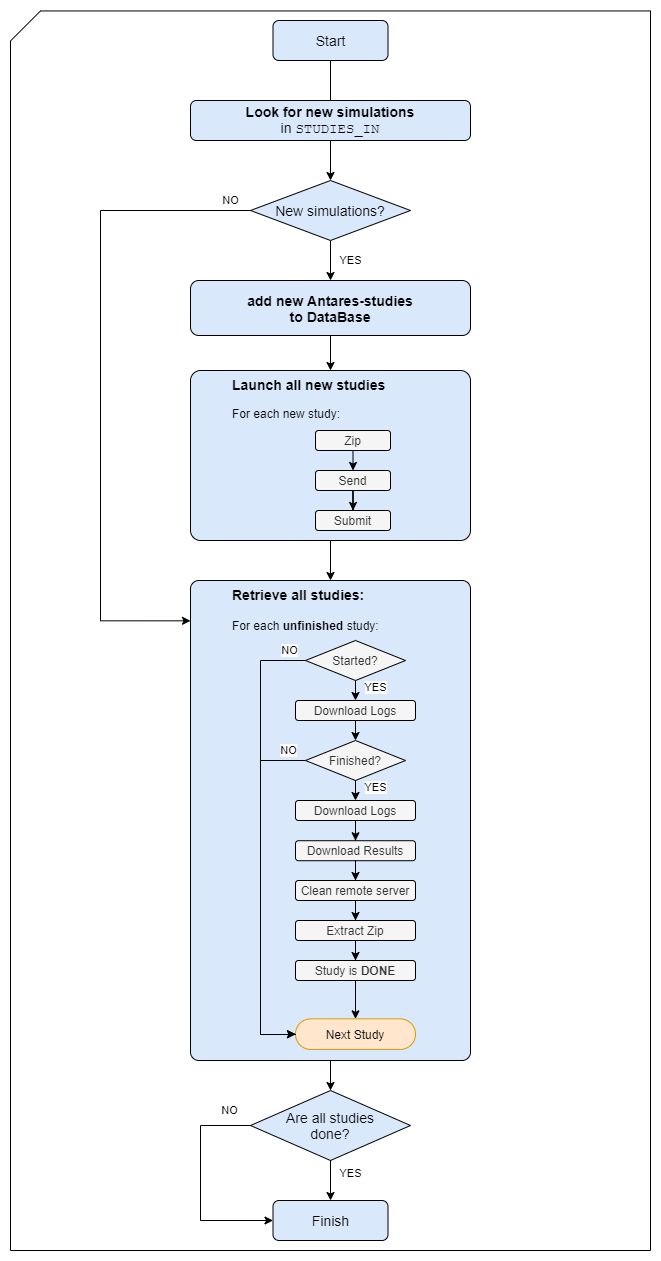

The diagram above was exported from draw.io. Its source (the exported page's mxGraphModel, read from the mxfile embedded in the PNG):
<mxGraphModel dx="2568" dy="2085" grid="1" gridSize="10" guides="1" tooltips="1" connect="1" arrows="1" fold="1" page="1" pageScale="1" pageWidth="850" pageHeight="1100" math="0" shadow="0">
  <root>
    <mxCell id="FT0zpc2K05XK2XrS16sK-0" />
    <mxCell id="FT0zpc2K05XK2XrS16sK-1" parent="FT0zpc2K05XK2XrS16sK-0" />
    <mxCell id="FT0zpc2K05XK2XrS16sK-2" value="" style="shape=card;whiteSpace=wrap;html=1;" vertex="1" parent="FT0zpc2K05XK2XrS16sK-1">
      <mxGeometry x="-320" y="-29.55" width="640" height="1239.55" as="geometry" />
    </mxCell>
    <mxCell id="FT0zpc2K05XK2XrS16sK-3" value="Start" style="rounded=1;whiteSpace=wrap;html=1;fontSize=14;glass=0;strokeWidth=1;shadow=0;fillColor=#dae8fc;strokeColor=#000000;" vertex="1" parent="FT0zpc2K05XK2XrS16sK-1">
      <mxGeometry x="-57.5" y="-20" width="115" height="40" as="geometry" />
    </mxCell>
    <mxCell id="FT0zpc2K05XK2XrS16sK-4" value="YES" style="edgeStyle=orthogonalEdgeStyle;rounded=0;orthogonalLoop=1;jettySize=auto;html=1;strokeColor=#000000;strokeWidth=1;entryX=0.5;entryY=0;entryDx=0;entryDy=0;exitX=0.5;exitY=1;exitDx=0;exitDy=0;" edge="1" parent="FT0zpc2K05XK2XrS16sK-1" source="FT0zpc2K05XK2XrS16sK-6" target="FT0zpc2K05XK2XrS16sK-9">
      <mxGeometry y="20" relative="1" as="geometry">
        <mxPoint x="120" y="195" as="targetPoint" />
        <mxPoint x="60" y="200" as="sourcePoint" />
        <mxPoint as="offset" />
      </mxGeometry>
    </mxCell>
    <mxCell id="FT0zpc2K05XK2XrS16sK-5" value="NO" style="edgeStyle=orthogonalEdgeStyle;rounded=0;orthogonalLoop=1;jettySize=auto;html=1;strokeColor=#000000;strokeWidth=1;entryX=0;entryY=0.084;entryDx=0;entryDy=0;exitX=0;exitY=0.5;exitDx=0;exitDy=0;entryPerimeter=0;" edge="1" parent="FT0zpc2K05XK2XrS16sK-1" source="FT0zpc2K05XK2XrS16sK-6" target="FT0zpc2K05XK2XrS16sK-21">
      <mxGeometry x="-0.9379" y="-10" relative="1" as="geometry">
        <mxPoint x="-120" y="175" as="targetPoint" />
        <mxPoint x="-60" y="200" as="sourcePoint" />
        <Array as="points">
          <mxPoint x="-230" y="170" />
          <mxPoint x="-230" y="580" />
        </Array>
        <mxPoint as="offset" />
      </mxGeometry>
    </mxCell>
    <mxCell id="FT0zpc2K05XK2XrS16sK-6" value="New simulations?" style="rhombus;whiteSpace=wrap;html=1;strokeColor=#000000;strokeWidth=1;fillColor=#dae8fc;fontSize=14;" vertex="1" parent="FT0zpc2K05XK2XrS16sK-1">
      <mxGeometry x="-80" y="140" width="160" height="60" as="geometry" />
    </mxCell>
    <mxCell id="FT0zpc2K05XK2XrS16sK-7" value="" style="edgeStyle=orthogonalEdgeStyle;rounded=0;orthogonalLoop=1;jettySize=auto;html=1;exitX=0.5;exitY=1;exitDx=0;exitDy=0;entryX=0.5;entryY=0;entryDx=0;entryDy=0;" edge="1" parent="FT0zpc2K05XK2XrS16sK-1" source="FT0zpc2K05XK2XrS16sK-3" target="FT0zpc2K05XK2XrS16sK-6">
      <mxGeometry relative="1" as="geometry">
        <mxPoint x="335" y="110" as="sourcePoint" />
        <mxPoint x="335" y="170" as="targetPoint" />
      </mxGeometry>
    </mxCell>
    <mxCell id="FT0zpc2K05XK2XrS16sK-8" value="" style="edgeStyle=orthogonalEdgeStyle;rounded=0;orthogonalLoop=1;jettySize=auto;html=1;exitX=0.5;exitY=1;exitDx=0;exitDy=0;entryX=0.5;entryY=0;entryDx=0;entryDy=0;strokeWidth=1;strokeColor=#000000;" edge="1" parent="FT0zpc2K05XK2XrS16sK-1" source="FT0zpc2K05XK2XrS16sK-9" target="FT0zpc2K05XK2XrS16sK-10">
      <mxGeometry relative="1" as="geometry">
        <mxPoint x="330" y="220" as="sourcePoint" />
        <mxPoint x="330" y="270.0000000000001" as="targetPoint" />
      </mxGeometry>
    </mxCell>
    <mxCell id="FT0zpc2K05XK2XrS16sK-9" value="&lt;font style=&quot;font-size: 14px&quot;&gt;&lt;b&gt;add new Antares-studies&lt;br&gt;to DataBase&lt;/b&gt;&lt;/font&gt;" style="rounded=1;whiteSpace=wrap;html=1;fontSize=12;glass=0;strokeWidth=1;shadow=0;fillColor=#dae8fc;strokeColor=#000000;" vertex="1" parent="FT0zpc2K05XK2XrS16sK-1">
      <mxGeometry x="-140" y="240" width="280" height="55" as="geometry" />
    </mxCell>
    <mxCell id="FT0zpc2K05XK2XrS16sK-10" value="&lt;blockquote style=&quot;margin: 0 0 0 40px ; border: none ; padding: 0px&quot;&gt;&lt;b&gt;&lt;font style=&quot;font-size: 14px&quot;&gt;Launch all new studies&lt;/font&gt;&lt;/b&gt;&lt;/blockquote&gt;&lt;blockquote style=&quot;margin: 0 0 0 40px ; border: none ; padding: 0px&quot;&gt;&lt;br&gt;For each new study:&lt;/blockquote&gt;" style="rounded=1;whiteSpace=wrap;html=1;fontSize=12;glass=0;strokeWidth=1;shadow=0;fillColor=#dae8fc;strokeColor=#000000;verticalAlign=top;arcSize=6;align=left;" vertex="1" parent="FT0zpc2K05XK2XrS16sK-1">
      <mxGeometry x="-140" y="330" width="280" height="170" as="geometry" />
    </mxCell>
    <mxCell id="FT0zpc2K05XK2XrS16sK-11" value="" style="edgeStyle=orthogonalEdgeStyle;rounded=0;orthogonalLoop=1;jettySize=auto;html=1;entryX=0.5;entryY=0;entryDx=0;entryDy=0;exitX=0.5;exitY=1;exitDx=0;exitDy=0;strokeWidth=1;strokeColor=#000000;" edge="1" parent="FT0zpc2K05XK2XrS16sK-1" source="FT0zpc2K05XK2XrS16sK-10" target="FT0zpc2K05XK2XrS16sK-21">
      <mxGeometry relative="1" as="geometry">
        <mxPoint x="100" y="430" as="sourcePoint" />
      </mxGeometry>
    </mxCell>
    <mxCell id="FT0zpc2K05XK2XrS16sK-12" value="&lt;font style=&quot;font-size: 14px&quot;&gt;&lt;b&gt;Look for new simulations&lt;/b&gt;&lt;br&gt;in &lt;font face=&quot;Courier New&quot; style=&quot;font-size: 14px&quot;&gt;STUDIES_IN&lt;/font&gt;&lt;/font&gt;" style="rounded=1;whiteSpace=wrap;html=1;fontSize=12;glass=0;strokeWidth=1;shadow=0;fillColor=#dae8fc;strokeColor=#000000;" vertex="1" parent="FT0zpc2K05XK2XrS16sK-1">
      <mxGeometry x="-140" y="60" width="280" height="40" as="geometry" />
    </mxCell>
    <mxCell id="FT0zpc2K05XK2XrS16sK-13" value="" style="group;strokeWidth=1;strokeColor=none;" vertex="1" connectable="0" parent="FT0zpc2K05XK2XrS16sK-1">
      <mxGeometry x="-15" y="390" width="75" height="100" as="geometry" />
    </mxCell>
    <mxCell id="FT0zpc2K05XK2XrS16sK-14" value="Zip" style="rounded=1;whiteSpace=wrap;html=1;fontSize=12;glass=0;strokeWidth=1;shadow=0;fillColor=#f5f5f5;strokeColor=#000000;fontColor=#333333;" vertex="1" parent="FT0zpc2K05XK2XrS16sK-13">
      <mxGeometry width="75" height="20" as="geometry" />
    </mxCell>
    <mxCell id="FT0zpc2K05XK2XrS16sK-15" value="Submit" style="rounded=1;whiteSpace=wrap;html=1;fontSize=12;glass=0;strokeWidth=1;shadow=0;fillColor=#f5f5f5;strokeColor=#000000;fontColor=#333333;" vertex="1" parent="FT0zpc2K05XK2XrS16sK-13">
      <mxGeometry y="80" width="75" height="20" as="geometry" />
    </mxCell>
    <mxCell id="FT0zpc2K05XK2XrS16sK-16" value="" style="edgeStyle=orthogonalEdgeStyle;rounded=0;orthogonalLoop=1;jettySize=auto;html=1;strokeWidth=1;strokeColor=#000000;" edge="1" parent="FT0zpc2K05XK2XrS16sK-13" source="FT0zpc2K05XK2XrS16sK-17" target="FT0zpc2K05XK2XrS16sK-15">
      <mxGeometry relative="1" as="geometry" />
    </mxCell>
    <mxCell id="FT0zpc2K05XK2XrS16sK-17" value="Send" style="rounded=1;whiteSpace=wrap;html=1;fontSize=12;glass=0;strokeWidth=1;shadow=0;fillColor=#f5f5f5;strokeColor=#000000;fontColor=#333333;" vertex="1" parent="FT0zpc2K05XK2XrS16sK-13">
      <mxGeometry y="40" width="75" height="20" as="geometry" />
    </mxCell>
    <mxCell id="FT0zpc2K05XK2XrS16sK-18" value="" style="endArrow=classic;html=1;entryX=0.5;entryY=0;entryDx=0;entryDy=0;exitX=0.5;exitY=1;exitDx=0;exitDy=0;strokeWidth=1;strokeColor=#000000;" edge="1" parent="FT0zpc2K05XK2XrS16sK-13" source="FT0zpc2K05XK2XrS16sK-14" target="FT0zpc2K05XK2XrS16sK-17">
      <mxGeometry width="50" height="50" relative="1" as="geometry">
        <mxPoint x="-95" y="-110" as="sourcePoint" />
        <mxPoint x="-45" y="-160" as="targetPoint" />
      </mxGeometry>
    </mxCell>
    <mxCell id="FT0zpc2K05XK2XrS16sK-19" value="Are all studies&lt;br style=&quot;font-size: 14px;&quot;&gt;done?" style="rhombus;whiteSpace=wrap;html=1;strokeColor=#000000;strokeWidth=1;fillColor=#dae8fc;fontSize=14;" vertex="1" parent="FT0zpc2K05XK2XrS16sK-1">
      <mxGeometry x="-80" y="1050" width="160" height="70" as="geometry" />
    </mxCell>
    <mxCell id="FT0zpc2K05XK2XrS16sK-20" value="Finish" style="rounded=1;whiteSpace=wrap;html=1;fontSize=14;glass=0;strokeWidth=1;shadow=0;fillColor=#dae8fc;strokeColor=#000000;" vertex="1" parent="FT0zpc2K05XK2XrS16sK-1">
      <mxGeometry x="-57.5" y="1160" width="115" height="40" as="geometry" />
    </mxCell>
    <mxCell id="FT0zpc2K05XK2XrS16sK-21" value="&lt;blockquote style=&quot;margin: 0px 0px 0px 40px ; border: none ; padding: 0px ; font-size: 14px&quot;&gt;&lt;b&gt;&lt;font style=&quot;font-size: 14px&quot;&gt;Retrieve all studies:&lt;/font&gt;&lt;/b&gt;&lt;/blockquote&gt;&lt;blockquote style=&quot;margin: 0px 0px 0px 40px ; border: none ; padding: 0px ; font-size: 14px&quot;&gt;&lt;br&gt;&lt;/blockquote&gt;&lt;blockquote style=&quot;margin: 0 0 0 40px ; border: none ; padding: 0px&quot;&gt;For each &lt;b&gt;unfinished &lt;/b&gt;study:&lt;/blockquote&gt;&lt;blockquote style=&quot;margin: 0 0 0 40px ; border: none ; padding: 0px&quot;&gt;&lt;br&gt;&lt;/blockquote&gt;" style="rounded=1;whiteSpace=wrap;html=1;fontSize=12;glass=0;strokeWidth=1;shadow=0;fillColor=#dae8fc;strokeColor=#000000;arcSize=3;verticalAlign=top;align=left;" vertex="1" parent="FT0zpc2K05XK2XrS16sK-1">
      <mxGeometry x="-140" y="540" width="280" height="480" as="geometry" />
    </mxCell>
    <mxCell id="FT0zpc2K05XK2XrS16sK-22" value="" style="group" vertex="1" connectable="0" parent="FT0zpc2K05XK2XrS16sK-1">
      <mxGeometry x="-65" y="600" width="150" height="368.90999999999997" as="geometry" />
    </mxCell>
    <mxCell id="FT0zpc2K05XK2XrS16sK-23" value="Finished?" style="rhombus;whiteSpace=wrap;html=1;strokeColor=#000000;strokeWidth=1;fillColor=#f5f5f5;fontColor=#333333;" vertex="1" parent="FT0zpc2K05XK2XrS16sK-22">
      <mxGeometry x="40" y="100" width="100" height="40" as="geometry" />
    </mxCell>
    <mxCell id="FT0zpc2K05XK2XrS16sK-24" value="YES" style="edgeStyle=orthogonalEdgeStyle;rounded=0;orthogonalLoop=1;jettySize=auto;html=1;strokeColor=#000000;strokeWidth=1;exitX=0.5;exitY=1;exitDx=0;exitDy=0;fillColor=#f5f5f5;entryX=0.5;entryY=0;entryDx=0;entryDy=0;" edge="1" parent="FT0zpc2K05XK2XrS16sK-22" source="FT0zpc2K05XK2XrS16sK-23" target="FT0zpc2K05XK2XrS16sK-29">
      <mxGeometry x="-0.3333" y="20" relative="1" as="geometry">
        <mxPoint x="90" y="160" as="targetPoint" />
        <mxPoint x="70" y="231.4545454545455" as="sourcePoint" />
        <Array as="points" />
        <mxPoint as="offset" />
      </mxGeometry>
    </mxCell>
    <mxCell id="FT0zpc2K05XK2XrS16sK-25" value="Download Logs" style="rounded=1;whiteSpace=wrap;html=1;fontSize=12;glass=0;strokeWidth=1;shadow=0;fillColor=#f5f5f5;strokeColor=#000000;fontColor=#333333;align=center;verticalAlign=middle;" vertex="1" parent="FT0zpc2K05XK2XrS16sK-22">
      <mxGeometry x="30" y="60" width="120" height="20" as="geometry" />
    </mxCell>
    <mxCell id="FT0zpc2K05XK2XrS16sK-26" value="Started?" style="rhombus;whiteSpace=wrap;html=1;strokeColor=#000000;strokeWidth=1;fillColor=#f5f5f5;fontColor=#333333;" vertex="1" parent="FT0zpc2K05XK2XrS16sK-22">
      <mxGeometry x="40" width="100" height="40" as="geometry" />
    </mxCell>
    <mxCell id="FT0zpc2K05XK2XrS16sK-27" value="YES" style="edgeStyle=orthogonalEdgeStyle;rounded=0;orthogonalLoop=1;jettySize=auto;html=1;strokeColor=#000000;strokeWidth=1;exitX=0.5;exitY=1;exitDx=0;exitDy=0;entryX=0.5;entryY=0;entryDx=0;entryDy=0;fillColor=#f5f5f5;" edge="1" parent="FT0zpc2K05XK2XrS16sK-22" source="FT0zpc2K05XK2XrS16sK-26" target="FT0zpc2K05XK2XrS16sK-25">
      <mxGeometry x="-0.3333" y="20" relative="1" as="geometry">
        <mxPoint x="90" y="71.09090909090912" as="targetPoint" />
        <mxPoint x="70" y="21.45454545454544" as="sourcePoint" />
        <Array as="points" />
        <mxPoint as="offset" />
      </mxGeometry>
    </mxCell>
    <mxCell id="FT0zpc2K05XK2XrS16sK-28" value="" style="edgeStyle=orthogonalEdgeStyle;rounded=0;orthogonalLoop=1;jettySize=auto;html=1;strokeWidth=1;strokeColor=#000000;exitX=0.5;exitY=1;exitDx=0;exitDy=0;fillColor=#f5f5f5;entryX=0.5;entryY=0;entryDx=0;entryDy=0;" edge="1" parent="FT0zpc2K05XK2XrS16sK-22" source="FT0zpc2K05XK2XrS16sK-25" target="FT0zpc2K05XK2XrS16sK-23">
      <mxGeometry relative="1" as="geometry">
        <mxPoint x="-440" y="368.909090909091" as="sourcePoint" />
        <mxPoint x="120" y="110" as="targetPoint" />
      </mxGeometry>
    </mxCell>
    <mxCell id="FT0zpc2K05XK2XrS16sK-29" value="Download Logs" style="rounded=1;whiteSpace=wrap;html=1;fontSize=12;glass=0;strokeWidth=1;shadow=0;fillColor=#f5f5f5;strokeColor=#000000;fontColor=#333333;" vertex="1" parent="FT0zpc2K05XK2XrS16sK-22">
      <mxGeometry x="30" y="160" width="120" height="20" as="geometry" />
    </mxCell>
    <mxCell id="FT0zpc2K05XK2XrS16sK-30" value="Download Results" style="rounded=1;whiteSpace=wrap;html=1;fontSize=12;glass=0;strokeWidth=1;shadow=0;fillColor=#f5f5f5;strokeColor=#000000;fontColor=#333333;" vertex="1" parent="FT0zpc2K05XK2XrS16sK-22">
      <mxGeometry x="30" y="200.22000000000003" width="120" height="20" as="geometry" />
    </mxCell>
    <mxCell id="FT0zpc2K05XK2XrS16sK-31" value="" style="edgeStyle=orthogonalEdgeStyle;rounded=0;orthogonalLoop=1;jettySize=auto;html=1;fillColor=#f5f5f5;strokeColor=#000000;strokeWidth=1;" edge="1" parent="FT0zpc2K05XK2XrS16sK-22" source="FT0zpc2K05XK2XrS16sK-29" target="FT0zpc2K05XK2XrS16sK-30">
      <mxGeometry relative="1" as="geometry" />
    </mxCell>
    <mxCell id="FT0zpc2K05XK2XrS16sK-32" value="Clean remote server" style="rounded=1;whiteSpace=wrap;html=1;fontSize=12;glass=0;strokeWidth=1;shadow=0;fillColor=#f5f5f5;strokeColor=#000000;fontColor=#333333;" vertex="1" parent="FT0zpc2K05XK2XrS16sK-22">
      <mxGeometry x="30" y="240" width="120" height="20" as="geometry" />
    </mxCell>
    <mxCell id="FT0zpc2K05XK2XrS16sK-33" value="" style="edgeStyle=orthogonalEdgeStyle;rounded=0;orthogonalLoop=1;jettySize=auto;html=1;fillColor=#f5f5f5;strokeColor=#000000;strokeWidth=1;" edge="1" parent="FT0zpc2K05XK2XrS16sK-22" source="FT0zpc2K05XK2XrS16sK-30" target="FT0zpc2K05XK2XrS16sK-32">
      <mxGeometry relative="1" as="geometry" />
    </mxCell>
    <mxCell id="FT0zpc2K05XK2XrS16sK-34" value="Extract Zip" style="rounded=1;whiteSpace=wrap;html=1;fontSize=12;glass=0;strokeWidth=1;shadow=0;fillColor=#f5f5f5;strokeColor=#000000;fontColor=#333333;" vertex="1" parent="FT0zpc2K05XK2XrS16sK-22">
      <mxGeometry x="30" y="280" width="120" height="20" as="geometry" />
    </mxCell>
    <mxCell id="FT0zpc2K05XK2XrS16sK-35" value="" style="edgeStyle=orthogonalEdgeStyle;rounded=0;orthogonalLoop=1;jettySize=auto;html=1;fillColor=#f5f5f5;strokeColor=#000000;strokeWidth=1;" edge="1" parent="FT0zpc2K05XK2XrS16sK-22" source="FT0zpc2K05XK2XrS16sK-32" target="FT0zpc2K05XK2XrS16sK-34">
      <mxGeometry relative="1" as="geometry" />
    </mxCell>
    <mxCell id="FT0zpc2K05XK2XrS16sK-36" value="" style="endArrow=classic;html=1;exitX=0.5;exitY=1;exitDx=0;exitDy=0;entryX=0.5;entryY=0;entryDx=0;entryDy=0;strokeColor=#000000;strokeWidth=1;" edge="1" parent="FT0zpc2K05XK2XrS16sK-1" source="FT0zpc2K05XK2XrS16sK-21" target="FT0zpc2K05XK2XrS16sK-19">
      <mxGeometry width="50" height="50" relative="1" as="geometry">
        <mxPoint x="40" y="1090" as="sourcePoint" />
        <mxPoint x="90" y="1040" as="targetPoint" />
      </mxGeometry>
    </mxCell>
    <mxCell id="FT0zpc2K05XK2XrS16sK-37" value="YES" style="edgeStyle=orthogonalEdgeStyle;rounded=0;orthogonalLoop=1;jettySize=auto;html=1;strokeColor=#000000;strokeWidth=1;entryX=0.5;entryY=0;entryDx=0;entryDy=0;exitX=0.5;exitY=1;exitDx=0;exitDy=0;" edge="1" parent="FT0zpc2K05XK2XrS16sK-1" target="FT0zpc2K05XK2XrS16sK-20">
      <mxGeometry x="0.3333" y="22" relative="1" as="geometry">
        <mxPoint x="10" y="260" as="targetPoint" />
        <mxPoint y="1130" as="sourcePoint" />
        <mxPoint x="-2" y="-10" as="offset" />
        <Array as="points">
          <mxPoint y="1120" />
          <mxPoint y="1120" />
        </Array>
      </mxGeometry>
    </mxCell>
    <mxCell id="FT0zpc2K05XK2XrS16sK-38" value="NO" style="edgeStyle=orthogonalEdgeStyle;rounded=0;orthogonalLoop=1;jettySize=auto;html=1;strokeColor=#000000;strokeWidth=1;entryX=0;entryY=0.5;entryDx=0;entryDy=0;exitX=0;exitY=0.5;exitDx=0;exitDy=0;" edge="1" parent="FT0zpc2K05XK2XrS16sK-1" source="FT0zpc2K05XK2XrS16sK-19" target="FT0zpc2K05XK2XrS16sK-20">
      <mxGeometry x="-0.8072" y="-15" relative="1" as="geometry">
        <mxPoint x="10" y="1160" as="targetPoint" />
        <mxPoint x="10" y="1130" as="sourcePoint" />
        <mxPoint as="offset" />
        <Array as="points">
          <mxPoint x="-130" y="1085" />
          <mxPoint x="-130" y="1180" />
        </Array>
      </mxGeometry>
    </mxCell>
    <mxCell id="FT0zpc2K05XK2XrS16sK-39" value="Study is &lt;b&gt;DONE&lt;/b&gt;" style="rounded=1;whiteSpace=wrap;html=1;fontSize=12;glass=0;strokeWidth=1;shadow=0;fillColor=#f5f5f5;strokeColor=#000000;fontColor=#333333;" vertex="1" parent="FT0zpc2K05XK2XrS16sK-1">
      <mxGeometry x="-35" y="920" width="120" height="20" as="geometry" />
    </mxCell>
    <mxCell id="FT0zpc2K05XK2XrS16sK-40" value="" style="edgeStyle=orthogonalEdgeStyle;rounded=0;orthogonalLoop=1;jettySize=auto;html=1;fillColor=#f5f5f5;strokeColor=#000000;strokeWidth=1;" edge="1" parent="FT0zpc2K05XK2XrS16sK-1" target="FT0zpc2K05XK2XrS16sK-39">
      <mxGeometry relative="1" as="geometry">
        <mxPoint x="25" y="900" as="sourcePoint" />
      </mxGeometry>
    </mxCell>
    <mxCell id="FT0zpc2K05XK2XrS16sK-41" value="" style="edgeStyle=orthogonalEdgeStyle;rounded=0;orthogonalLoop=1;jettySize=auto;html=1;" edge="1" parent="FT0zpc2K05XK2XrS16sK-1" target="FT0zpc2K05XK2XrS16sK-42">
      <mxGeometry relative="1" as="geometry">
        <mxPoint x="25" y="940" as="sourcePoint" />
      </mxGeometry>
    </mxCell>
    <mxCell id="FT0zpc2K05XK2XrS16sK-42" value="Next Study" style="rounded=1;whiteSpace=wrap;html=1;fontSize=12;glass=0;strokeWidth=1;shadow=0;fillColor=#ffe6cc;strokeColor=#d79b00;arcSize=50;" vertex="1" parent="FT0zpc2K05XK2XrS16sK-1">
      <mxGeometry x="-35" y="978.3645454545455" width="120" height="30.545454545454547" as="geometry" />
    </mxCell>
    <mxCell id="FT0zpc2K05XK2XrS16sK-43" value="NO" style="edgeStyle=orthogonalEdgeStyle;rounded=0;orthogonalLoop=1;jettySize=auto;html=1;strokeColor=#000000;strokeWidth=1;exitX=0;exitY=0.5;exitDx=0;exitDy=0;entryX=0;entryY=0.5;entryDx=0;entryDy=0;" edge="1" parent="FT0zpc2K05XK2XrS16sK-1" source="FT0zpc2K05XK2XrS16sK-26" target="FT0zpc2K05XK2XrS16sK-42">
      <mxGeometry x="-0.9298" y="-10" relative="1" as="geometry">
        <mxPoint x="-55" y="747.4545454545455" as="targetPoint" />
        <mxPoint x="95" y="453.4545454545455" as="sourcePoint" />
        <Array as="points">
          <mxPoint x="-70" y="620" />
          <mxPoint x="-70" y="994" />
          <mxPoint x="-35" y="994" />
        </Array>
        <mxPoint as="offset" />
      </mxGeometry>
    </mxCell>
    <mxCell id="FT0zpc2K05XK2XrS16sK-44" value="NO" style="edgeStyle=orthogonalEdgeStyle;rounded=0;orthogonalLoop=1;jettySize=auto;html=1;strokeColor=#000000;strokeWidth=1;entryX=0;entryY=0.5;entryDx=0;entryDy=0;exitX=0;exitY=0.5;exitDx=0;exitDy=0;" edge="1" parent="FT0zpc2K05XK2XrS16sK-1" source="FT0zpc2K05XK2XrS16sK-23" target="FT0zpc2K05XK2XrS16sK-42">
      <mxGeometry x="-0.9024" y="-10" relative="1" as="geometry">
        <mxPoint x="35" y="1014.7272727272727" as="targetPoint" />
        <mxPoint x="95" y="663.4545454545455" as="sourcePoint" />
        <Array as="points">
          <mxPoint x="-70" y="720" />
          <mxPoint x="-70" y="994" />
          <mxPoint x="-35" y="994" />
        </Array>
        <mxPoint as="offset" />
      </mxGeometry>
    </mxCell>
  </root>
</mxGraphModel>